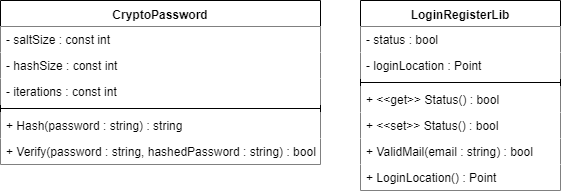

The diagram above was exported from draw.io. Its source (the exported page's mxGraphModel, read from the mxfile embedded in the PNG):
<mxGraphModel dx="1408" dy="808" grid="1" gridSize="10" guides="1" tooltips="1" connect="1" arrows="1" fold="1" page="1" pageScale="1" pageWidth="827" pageHeight="1169" math="0" shadow="0">
  <root>
    <mxCell id="0" />
    <mxCell id="1" parent="0" />
    <mxCell id="2" value="CryptoPassword" style="swimlane;fontStyle=1;align=center;verticalAlign=top;childLayout=stackLayout;horizontal=1;startSize=26;horizontalStack=0;resizeParent=1;resizeParentMax=0;resizeLast=0;collapsible=1;marginBottom=0;fillColor=#ffffff;" vertex="1" parent="1">
      <mxGeometry x="40" y="40" width="320" height="164" as="geometry" />
    </mxCell>
    <mxCell id="3" value="- saltSize : const int" style="text;strokeColor=none;fillColor=#ffffff;align=left;verticalAlign=top;spacingLeft=4;spacingRight=4;overflow=hidden;rotatable=0;points=[[0,0.5],[1,0.5]];portConstraint=eastwest;" vertex="1" parent="2">
      <mxGeometry y="26" width="320" height="26" as="geometry" />
    </mxCell>
    <mxCell id="4" value="- hashSize : const int" style="text;strokeColor=none;fillColor=#ffffff;align=left;verticalAlign=top;spacingLeft=4;spacingRight=4;overflow=hidden;rotatable=0;points=[[0,0.5],[1,0.5]];portConstraint=eastwest;" vertex="1" parent="2">
      <mxGeometry y="52" width="320" height="26" as="geometry" />
    </mxCell>
    <mxCell id="5" value="- iterations : const int" style="text;strokeColor=none;fillColor=#ffffff;align=left;verticalAlign=top;spacingLeft=4;spacingRight=4;overflow=hidden;rotatable=0;points=[[0,0.5],[1,0.5]];portConstraint=eastwest;" vertex="1" parent="2">
      <mxGeometry y="78" width="320" height="26" as="geometry" />
    </mxCell>
    <mxCell id="6" value="" style="line;strokeWidth=1;fillColor=#ffffff;align=left;verticalAlign=middle;spacingTop=-1;spacingLeft=3;spacingRight=3;rotatable=0;labelPosition=right;points=[];portConstraint=eastwest;" vertex="1" parent="2">
      <mxGeometry y="104" width="320" height="8" as="geometry" />
    </mxCell>
    <mxCell id="7" value="+ Hash(password : string) : string" style="text;strokeColor=none;fillColor=#ffffff;align=left;verticalAlign=top;spacingLeft=4;spacingRight=4;overflow=hidden;rotatable=0;points=[[0,0.5],[1,0.5]];portConstraint=eastwest;" vertex="1" parent="2">
      <mxGeometry y="112" width="320" height="26" as="geometry" />
    </mxCell>
    <mxCell id="8" value="+ Verify(password : string, hashedPassword : string) : bool" style="text;strokeColor=none;fillColor=#ffffff;align=left;verticalAlign=top;spacingLeft=4;spacingRight=4;overflow=hidden;rotatable=0;points=[[0,0.5],[1,0.5]];portConstraint=eastwest;" vertex="1" parent="2">
      <mxGeometry y="138" width="320" height="26" as="geometry" />
    </mxCell>
    <mxCell id="9" value="LoginRegisterLib" style="swimlane;fontStyle=1;align=center;verticalAlign=top;childLayout=stackLayout;horizontal=1;startSize=26;horizontalStack=0;resizeParent=1;resizeParentMax=0;resizeLast=0;collapsible=1;marginBottom=0;fillColor=#ffffff;" vertex="1" parent="1">
      <mxGeometry x="400" y="40" width="200" height="190" as="geometry">
        <mxRectangle x="240" y="40" width="130" height="26" as="alternateBounds" />
      </mxGeometry>
    </mxCell>
    <mxCell id="10" value="- status : bool" style="text;strokeColor=none;fillColor=#ffffff;align=left;verticalAlign=top;spacingLeft=4;spacingRight=4;overflow=hidden;rotatable=0;points=[[0,0.5],[1,0.5]];portConstraint=eastwest;" vertex="1" parent="9">
      <mxGeometry y="26" width="200" height="26" as="geometry" />
    </mxCell>
    <mxCell id="11" value="- loginLocation : Point" style="text;strokeColor=none;fillColor=#ffffff;align=left;verticalAlign=top;spacingLeft=4;spacingRight=4;overflow=hidden;rotatable=0;points=[[0,0.5],[1,0.5]];portConstraint=eastwest;" vertex="1" parent="9">
      <mxGeometry y="52" width="200" height="26" as="geometry" />
    </mxCell>
    <mxCell id="12" value="" style="line;strokeWidth=1;fillColor=#ffffff;align=left;verticalAlign=middle;spacingTop=-1;spacingLeft=3;spacingRight=3;rotatable=0;labelPosition=right;points=[];portConstraint=eastwest;" vertex="1" parent="9">
      <mxGeometry y="78" width="200" height="8" as="geometry" />
    </mxCell>
    <mxCell id="13" value="+ &lt;&lt;get&gt;&gt; Status() : bool" style="text;strokeColor=none;fillColor=#ffffff;align=left;verticalAlign=top;spacingLeft=4;spacingRight=4;overflow=hidden;rotatable=0;points=[[0,0.5],[1,0.5]];portConstraint=eastwest;" vertex="1" parent="9">
      <mxGeometry y="86" width="200" height="26" as="geometry" />
    </mxCell>
    <mxCell id="14" value="+ &lt;&lt;set&gt;&gt; Status() : bool" style="text;strokeColor=none;fillColor=#ffffff;align=left;verticalAlign=top;spacingLeft=4;spacingRight=4;overflow=hidden;rotatable=0;points=[[0,0.5],[1,0.5]];portConstraint=eastwest;" vertex="1" parent="9">
      <mxGeometry y="112" width="200" height="26" as="geometry" />
    </mxCell>
    <mxCell id="15" value="+ ValidMail(email : string) : bool" style="text;strokeColor=none;fillColor=#ffffff;align=left;verticalAlign=top;spacingLeft=4;spacingRight=4;overflow=hidden;rotatable=0;points=[[0,0.5],[1,0.5]];portConstraint=eastwest;" vertex="1" parent="9">
      <mxGeometry y="138" width="200" height="26" as="geometry" />
    </mxCell>
    <mxCell id="16" value="+ LoginLocation() : Point" style="text;strokeColor=none;fillColor=#ffffff;align=left;verticalAlign=top;spacingLeft=4;spacingRight=4;overflow=hidden;rotatable=0;points=[[0,0.5],[1,0.5]];portConstraint=eastwest;" vertex="1" parent="9">
      <mxGeometry y="164" width="200" height="26" as="geometry" />
    </mxCell>
  </root>
</mxGraphModel>